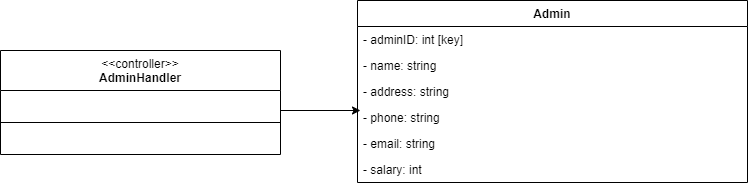

The diagram above was exported from draw.io. Its source (the exported page's mxGraphModel, read from the mxfile embedded in the PNG):
<mxGraphModel dx="1050" dy="557" grid="1" gridSize="10" guides="1" tooltips="1" connect="1" arrows="1" fold="1" page="1" pageScale="1" pageWidth="827" pageHeight="1169" math="0" shadow="0">
  <root>
    <mxCell id="0" />
    <mxCell id="1" parent="0" />
    <mxCell id="ixcTHgmW2aYPxThNAftS-1" value="&lt;span style=&quot;font-weight: normal;&quot;&gt;&amp;lt;&amp;lt;controller&amp;gt;&amp;gt;&lt;br&gt;&lt;/span&gt;&lt;b style=&quot;border-color: var(--border-color);&quot;&gt;AdminHandler&lt;/b&gt;" style="swimlane;fontStyle=1;align=center;verticalAlign=top;childLayout=stackLayout;horizontal=1;startSize=40;horizontalStack=0;resizeParent=1;resizeParentMax=0;resizeLast=0;collapsible=1;marginBottom=0;whiteSpace=wrap;html=1;" vertex="1" parent="1">
      <mxGeometry x="80" y="200" width="280" height="104" as="geometry" />
    </mxCell>
    <mxCell id="ixcTHgmW2aYPxThNAftS-2" value="" style="line;strokeWidth=1;fillColor=none;align=left;verticalAlign=middle;spacingTop=-1;spacingLeft=3;spacingRight=3;rotatable=0;labelPosition=right;points=[];portConstraint=eastwest;strokeColor=inherit;" vertex="1" parent="ixcTHgmW2aYPxThNAftS-1">
      <mxGeometry y="40" width="280" height="64" as="geometry" />
    </mxCell>
    <mxCell id="HR_0dRBmImOmXeT-Rc1j-1" value="Admin" style="swimlane;fontStyle=1;align=center;verticalAlign=top;childLayout=stackLayout;horizontal=1;startSize=26;horizontalStack=0;resizeParent=1;resizeParentMax=0;resizeLast=0;collapsible=1;marginBottom=0;whiteSpace=wrap;html=1;" vertex="1" parent="1">
      <mxGeometry x="437" y="150" width="390" height="182" as="geometry" />
    </mxCell>
    <mxCell id="HR_0dRBmImOmXeT-Rc1j-2" value="- adminID: int [key]" style="text;strokeColor=none;fillColor=none;align=left;verticalAlign=top;spacingLeft=4;spacingRight=4;overflow=hidden;rotatable=0;points=[[0,0.5],[1,0.5]];portConstraint=eastwest;whiteSpace=wrap;html=1;" vertex="1" parent="HR_0dRBmImOmXeT-Rc1j-1">
      <mxGeometry y="26" width="390" height="26" as="geometry" />
    </mxCell>
    <mxCell id="HR_0dRBmImOmXeT-Rc1j-3" value="- name: string" style="text;strokeColor=none;fillColor=none;align=left;verticalAlign=top;spacingLeft=4;spacingRight=4;overflow=hidden;rotatable=0;points=[[0,0.5],[1,0.5]];portConstraint=eastwest;whiteSpace=wrap;html=1;" vertex="1" parent="HR_0dRBmImOmXeT-Rc1j-1">
      <mxGeometry y="52" width="390" height="26" as="geometry" />
    </mxCell>
    <mxCell id="HR_0dRBmImOmXeT-Rc1j-4" value="- address: string" style="text;strokeColor=none;fillColor=none;align=left;verticalAlign=top;spacingLeft=4;spacingRight=4;overflow=hidden;rotatable=0;points=[[0,0.5],[1,0.5]];portConstraint=eastwest;whiteSpace=wrap;html=1;" vertex="1" parent="HR_0dRBmImOmXeT-Rc1j-1">
      <mxGeometry y="78" width="390" height="26" as="geometry" />
    </mxCell>
    <mxCell id="HR_0dRBmImOmXeT-Rc1j-5" value="- phone: string" style="text;strokeColor=none;fillColor=none;align=left;verticalAlign=top;spacingLeft=4;spacingRight=4;overflow=hidden;rotatable=0;points=[[0,0.5],[1,0.5]];portConstraint=eastwest;whiteSpace=wrap;html=1;" vertex="1" parent="HR_0dRBmImOmXeT-Rc1j-1">
      <mxGeometry y="104" width="390" height="26" as="geometry" />
    </mxCell>
    <mxCell id="HR_0dRBmImOmXeT-Rc1j-6" value="- email: string" style="text;strokeColor=none;fillColor=none;align=left;verticalAlign=top;spacingLeft=4;spacingRight=4;overflow=hidden;rotatable=0;points=[[0,0.5],[1,0.5]];portConstraint=eastwest;whiteSpace=wrap;html=1;" vertex="1" parent="HR_0dRBmImOmXeT-Rc1j-1">
      <mxGeometry y="130" width="390" height="26" as="geometry" />
    </mxCell>
    <mxCell id="HR_0dRBmImOmXeT-Rc1j-7" value="- salary: int" style="text;strokeColor=none;fillColor=none;align=left;verticalAlign=top;spacingLeft=4;spacingRight=4;overflow=hidden;rotatable=0;points=[[0,0.5],[1,0.5]];portConstraint=eastwest;whiteSpace=wrap;html=1;" vertex="1" parent="HR_0dRBmImOmXeT-Rc1j-1">
      <mxGeometry y="156" width="390" height="26" as="geometry" />
    </mxCell>
    <mxCell id="HR_0dRBmImOmXeT-Rc1j-10" value="" style="edgeStyle=none;orthogonalLoop=1;jettySize=auto;html=1;rounded=0;" edge="1" parent="1">
      <mxGeometry width="100" relative="1" as="geometry">
        <mxPoint x="360" y="260" as="sourcePoint" />
        <mxPoint x="440" y="260" as="targetPoint" />
        <Array as="points" />
      </mxGeometry>
    </mxCell>
  </root>
</mxGraphModel>